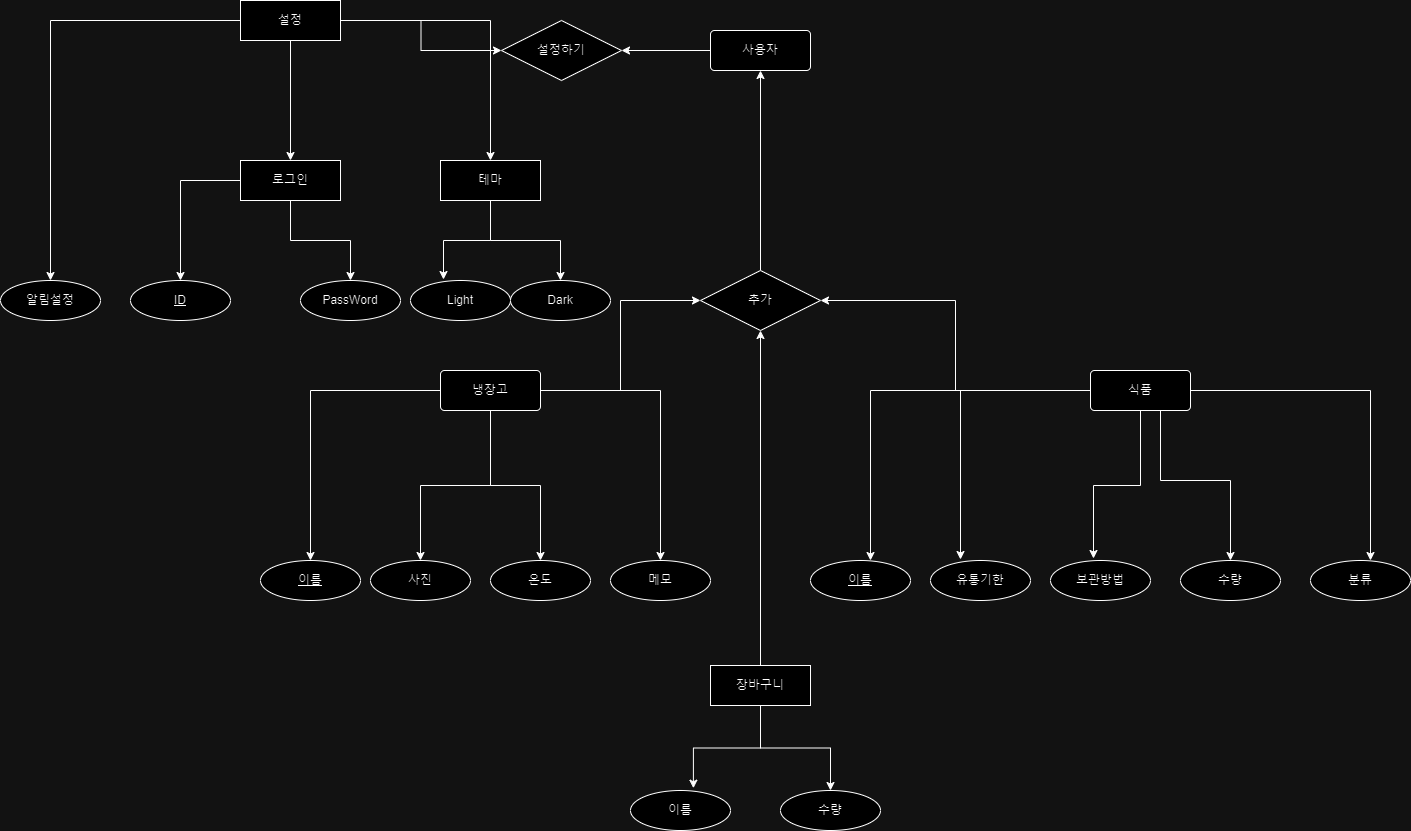

The diagram above was exported from draw.io. Its source (the exported page's mxGraphModel, read from the mxfile embedded in the PNG):
<mxGraphModel dx="2501" dy="1957" grid="1" gridSize="10" guides="1" tooltips="1" connect="1" arrows="1" fold="1" page="1" pageScale="1" pageWidth="827" pageHeight="1169" math="0" shadow="0">
  <root>
    <mxCell id="0" />
    <mxCell id="1" parent="0" />
    <mxCell id="hNFwm7pIzgrqQ1duKE-E-13" style="edgeStyle=orthogonalEdgeStyle;rounded=0;orthogonalLoop=1;jettySize=auto;html=1;entryX=0;entryY=0.5;entryDx=0;entryDy=0;" parent="1" source="hNFwm7pIzgrqQ1duKE-E-1" target="hNFwm7pIzgrqQ1duKE-E-3" edge="1">
      <mxGeometry relative="1" as="geometry" />
    </mxCell>
    <mxCell id="hNFwm7pIzgrqQ1duKE-E-21" style="edgeStyle=orthogonalEdgeStyle;rounded=0;orthogonalLoop=1;jettySize=auto;html=1;" parent="1" source="hNFwm7pIzgrqQ1duKE-E-1" target="hNFwm7pIzgrqQ1duKE-E-14" edge="1">
      <mxGeometry relative="1" as="geometry" />
    </mxCell>
    <mxCell id="hNFwm7pIzgrqQ1duKE-E-22" style="edgeStyle=orthogonalEdgeStyle;rounded=0;orthogonalLoop=1;jettySize=auto;html=1;entryX=0.5;entryY=0;entryDx=0;entryDy=0;" parent="1" source="hNFwm7pIzgrqQ1duKE-E-1" target="hNFwm7pIzgrqQ1duKE-E-18" edge="1">
      <mxGeometry relative="1" as="geometry" />
    </mxCell>
    <mxCell id="hNFwm7pIzgrqQ1duKE-E-1" value="냉장고" style="rounded=1;arcSize=10;whiteSpace=wrap;html=1;align=center;" parent="1" vertex="1">
      <mxGeometry x="130" y="270" width="100" height="40" as="geometry" />
    </mxCell>
    <mxCell id="hNFwm7pIzgrqQ1duKE-E-5" style="edgeStyle=orthogonalEdgeStyle;rounded=0;orthogonalLoop=1;jettySize=auto;html=1;entryX=1;entryY=0.5;entryDx=0;entryDy=0;" parent="1" source="hNFwm7pIzgrqQ1duKE-E-2" target="hNFwm7pIzgrqQ1duKE-E-35" edge="1">
      <mxGeometry relative="1" as="geometry">
        <mxPoint x="230" y="150" as="targetPoint" />
      </mxGeometry>
    </mxCell>
    <mxCell id="hNFwm7pIzgrqQ1duKE-E-2" value="사용자" style="rounded=1;arcSize=10;whiteSpace=wrap;html=1;align=center;" parent="1" vertex="1">
      <mxGeometry x="400" y="-70" width="100" height="40" as="geometry" />
    </mxCell>
    <mxCell id="hNFwm7pIzgrqQ1duKE-E-6" style="edgeStyle=orthogonalEdgeStyle;rounded=0;orthogonalLoop=1;jettySize=auto;html=1;entryX=0.5;entryY=1;entryDx=0;entryDy=0;" parent="1" source="hNFwm7pIzgrqQ1duKE-E-3" target="hNFwm7pIzgrqQ1duKE-E-2" edge="1">
      <mxGeometry relative="1" as="geometry" />
    </mxCell>
    <mxCell id="hNFwm7pIzgrqQ1duKE-E-3" value="추가" style="shape=rhombus;perimeter=rhombusPerimeter;whiteSpace=wrap;html=1;align=center;" parent="1" vertex="1">
      <mxGeometry x="390" y="170" width="120" height="60" as="geometry" />
    </mxCell>
    <mxCell id="hNFwm7pIzgrqQ1duKE-E-12" style="edgeStyle=orthogonalEdgeStyle;rounded=0;orthogonalLoop=1;jettySize=auto;html=1;entryX=1;entryY=0.5;entryDx=0;entryDy=0;" parent="1" source="hNFwm7pIzgrqQ1duKE-E-8" target="hNFwm7pIzgrqQ1duKE-E-3" edge="1">
      <mxGeometry relative="1" as="geometry" />
    </mxCell>
    <mxCell id="hNFwm7pIzgrqQ1duKE-E-8" value="식품" style="rounded=1;arcSize=10;whiteSpace=wrap;html=1;align=center;" parent="1" vertex="1">
      <mxGeometry x="780" y="270" width="100" height="40" as="geometry" />
    </mxCell>
    <mxCell id="hNFwm7pIzgrqQ1duKE-E-14" value="이름" style="ellipse;whiteSpace=wrap;html=1;align=center;fontStyle=4;" parent="1" vertex="1">
      <mxGeometry x="-50" y="460" width="100" height="40" as="geometry" />
    </mxCell>
    <mxCell id="hNFwm7pIzgrqQ1duKE-E-18" value="사진" style="ellipse;whiteSpace=wrap;html=1;align=center;" parent="1" vertex="1">
      <mxGeometry x="60" y="460" width="100" height="40" as="geometry" />
    </mxCell>
    <mxCell id="hNFwm7pIzgrqQ1duKE-E-19" value="온도" style="ellipse;whiteSpace=wrap;html=1;align=center;" parent="1" vertex="1">
      <mxGeometry x="180" y="460" width="100" height="40" as="geometry" />
    </mxCell>
    <mxCell id="hNFwm7pIzgrqQ1duKE-E-20" value="메모" style="ellipse;whiteSpace=wrap;html=1;align=center;" parent="1" vertex="1">
      <mxGeometry x="300" y="460" width="100" height="40" as="geometry" />
    </mxCell>
    <mxCell id="hNFwm7pIzgrqQ1duKE-E-23" style="edgeStyle=orthogonalEdgeStyle;rounded=0;orthogonalLoop=1;jettySize=auto;html=1;entryX=0.5;entryY=0;entryDx=0;entryDy=0;" parent="1" source="hNFwm7pIzgrqQ1duKE-E-1" target="hNFwm7pIzgrqQ1duKE-E-19" edge="1">
      <mxGeometry relative="1" as="geometry">
        <mxPoint x="250" y="440" as="targetPoint" />
      </mxGeometry>
    </mxCell>
    <mxCell id="hNFwm7pIzgrqQ1duKE-E-24" style="edgeStyle=orthogonalEdgeStyle;rounded=0;orthogonalLoop=1;jettySize=auto;html=1;entryX=0.5;entryY=0;entryDx=0;entryDy=0;" parent="1" source="hNFwm7pIzgrqQ1duKE-E-1" target="hNFwm7pIzgrqQ1duKE-E-20" edge="1">
      <mxGeometry relative="1" as="geometry" />
    </mxCell>
    <mxCell id="hNFwm7pIzgrqQ1duKE-E-25" value="이름" style="ellipse;whiteSpace=wrap;html=1;align=center;fontStyle=4;" parent="1" vertex="1">
      <mxGeometry x="500" y="460" width="100" height="40" as="geometry" />
    </mxCell>
    <mxCell id="hNFwm7pIzgrqQ1duKE-E-26" value="유통기한" style="ellipse;whiteSpace=wrap;html=1;align=center;" parent="1" vertex="1">
      <mxGeometry x="620" y="460" width="100" height="40" as="geometry" />
    </mxCell>
    <mxCell id="hNFwm7pIzgrqQ1duKE-E-27" value="보관방법" style="ellipse;whiteSpace=wrap;html=1;align=center;" parent="1" vertex="1">
      <mxGeometry x="740" y="460" width="100" height="40" as="geometry" />
    </mxCell>
    <mxCell id="hNFwm7pIzgrqQ1duKE-E-28" value="수량" style="ellipse;whiteSpace=wrap;html=1;align=center;" parent="1" vertex="1">
      <mxGeometry x="870" y="460" width="100" height="40" as="geometry" />
    </mxCell>
    <mxCell id="hNFwm7pIzgrqQ1duKE-E-29" value="분류" style="ellipse;whiteSpace=wrap;html=1;align=center;" parent="1" vertex="1">
      <mxGeometry x="1000" y="460" width="100" height="40" as="geometry" />
    </mxCell>
    <mxCell id="hNFwm7pIzgrqQ1duKE-E-30" style="edgeStyle=orthogonalEdgeStyle;rounded=0;orthogonalLoop=1;jettySize=auto;html=1;entryX=0.6;entryY=0;entryDx=0;entryDy=0;entryPerimeter=0;" parent="1" source="hNFwm7pIzgrqQ1duKE-E-8" target="hNFwm7pIzgrqQ1duKE-E-25" edge="1">
      <mxGeometry relative="1" as="geometry" />
    </mxCell>
    <mxCell id="hNFwm7pIzgrqQ1duKE-E-31" style="edgeStyle=orthogonalEdgeStyle;rounded=0;orthogonalLoop=1;jettySize=auto;html=1;entryX=0.3;entryY=-0.025;entryDx=0;entryDy=0;entryPerimeter=0;" parent="1" source="hNFwm7pIzgrqQ1duKE-E-8" target="hNFwm7pIzgrqQ1duKE-E-26" edge="1">
      <mxGeometry relative="1" as="geometry" />
    </mxCell>
    <mxCell id="hNFwm7pIzgrqQ1duKE-E-32" style="edgeStyle=orthogonalEdgeStyle;rounded=0;orthogonalLoop=1;jettySize=auto;html=1;entryX=0.43;entryY=-0.05;entryDx=0;entryDy=0;entryPerimeter=0;" parent="1" source="hNFwm7pIzgrqQ1duKE-E-8" target="hNFwm7pIzgrqQ1duKE-E-27" edge="1">
      <mxGeometry relative="1" as="geometry" />
    </mxCell>
    <mxCell id="hNFwm7pIzgrqQ1duKE-E-33" style="edgeStyle=orthogonalEdgeStyle;rounded=0;orthogonalLoop=1;jettySize=auto;html=1;" parent="1" target="hNFwm7pIzgrqQ1duKE-E-28" edge="1">
      <mxGeometry relative="1" as="geometry">
        <mxPoint x="850" y="310" as="sourcePoint" />
        <mxPoint x="920" y="460" as="targetPoint" />
        <Array as="points">
          <mxPoint x="850" y="380" />
          <mxPoint x="920" y="380" />
        </Array>
      </mxGeometry>
    </mxCell>
    <mxCell id="hNFwm7pIzgrqQ1duKE-E-34" style="edgeStyle=orthogonalEdgeStyle;rounded=0;orthogonalLoop=1;jettySize=auto;html=1;entryX=0.6;entryY=0;entryDx=0;entryDy=0;entryPerimeter=0;" parent="1" source="hNFwm7pIzgrqQ1duKE-E-8" target="hNFwm7pIzgrqQ1duKE-E-29" edge="1">
      <mxGeometry relative="1" as="geometry" />
    </mxCell>
    <mxCell id="hNFwm7pIzgrqQ1duKE-E-35" value="설정하기" style="shape=rhombus;perimeter=rhombusPerimeter;whiteSpace=wrap;html=1;align=center;" parent="1" vertex="1">
      <mxGeometry x="191" y="-80" width="120" height="60" as="geometry" />
    </mxCell>
    <mxCell id="hNFwm7pIzgrqQ1duKE-E-38" value="알림설정" style="ellipse;whiteSpace=wrap;html=1;align=center;" parent="1" vertex="1">
      <mxGeometry x="-310" y="180" width="100" height="40" as="geometry" />
    </mxCell>
    <mxCell id="hNFwm7pIzgrqQ1duKE-E-53" style="edgeStyle=orthogonalEdgeStyle;rounded=0;orthogonalLoop=1;jettySize=auto;html=1;" parent="1" source="hNFwm7pIzgrqQ1duKE-E-40" target="hNFwm7pIzgrqQ1duKE-E-48" edge="1">
      <mxGeometry relative="1" as="geometry" />
    </mxCell>
    <mxCell id="hNFwm7pIzgrqQ1duKE-E-57" style="edgeStyle=orthogonalEdgeStyle;rounded=0;orthogonalLoop=1;jettySize=auto;html=1;entryX=0.5;entryY=0;entryDx=0;entryDy=0;" parent="1" source="hNFwm7pIzgrqQ1duKE-E-40" target="hNFwm7pIzgrqQ1duKE-E-49" edge="1">
      <mxGeometry relative="1" as="geometry" />
    </mxCell>
    <mxCell id="hNFwm7pIzgrqQ1duKE-E-40" value="로그인" style="whiteSpace=wrap;html=1;align=center;" parent="1" vertex="1">
      <mxGeometry x="-70" y="60" width="100" height="40" as="geometry" />
    </mxCell>
    <mxCell id="hNFwm7pIzgrqQ1duKE-E-55" style="edgeStyle=orthogonalEdgeStyle;rounded=0;orthogonalLoop=1;jettySize=auto;html=1;entryX=0.5;entryY=0;entryDx=0;entryDy=0;" parent="1" source="hNFwm7pIzgrqQ1duKE-E-41" target="hNFwm7pIzgrqQ1duKE-E-51" edge="1">
      <mxGeometry relative="1" as="geometry" />
    </mxCell>
    <mxCell id="hNFwm7pIzgrqQ1duKE-E-41" value="테마" style="whiteSpace=wrap;html=1;align=center;" parent="1" vertex="1">
      <mxGeometry x="130" y="60" width="100" height="40" as="geometry" />
    </mxCell>
    <mxCell id="hNFwm7pIzgrqQ1duKE-E-43" style="edgeStyle=orthogonalEdgeStyle;rounded=0;orthogonalLoop=1;jettySize=auto;html=1;entryX=0;entryY=0.5;entryDx=0;entryDy=0;" parent="1" source="hNFwm7pIzgrqQ1duKE-E-42" target="hNFwm7pIzgrqQ1duKE-E-35" edge="1">
      <mxGeometry relative="1" as="geometry" />
    </mxCell>
    <mxCell id="hNFwm7pIzgrqQ1duKE-E-44" style="edgeStyle=orthogonalEdgeStyle;rounded=0;orthogonalLoop=1;jettySize=auto;html=1;entryX=0.5;entryY=0;entryDx=0;entryDy=0;" parent="1" source="hNFwm7pIzgrqQ1duKE-E-42" target="hNFwm7pIzgrqQ1duKE-E-38" edge="1">
      <mxGeometry relative="1" as="geometry" />
    </mxCell>
    <mxCell id="hNFwm7pIzgrqQ1duKE-E-45" style="edgeStyle=orthogonalEdgeStyle;rounded=0;orthogonalLoop=1;jettySize=auto;html=1;entryX=0.5;entryY=0;entryDx=0;entryDy=0;" parent="1" source="hNFwm7pIzgrqQ1duKE-E-42" target="hNFwm7pIzgrqQ1duKE-E-40" edge="1">
      <mxGeometry relative="1" as="geometry" />
    </mxCell>
    <mxCell id="hNFwm7pIzgrqQ1duKE-E-59" style="edgeStyle=orthogonalEdgeStyle;rounded=0;orthogonalLoop=1;jettySize=auto;html=1;" parent="1" source="hNFwm7pIzgrqQ1duKE-E-42" target="hNFwm7pIzgrqQ1duKE-E-41" edge="1">
      <mxGeometry relative="1" as="geometry" />
    </mxCell>
    <mxCell id="hNFwm7pIzgrqQ1duKE-E-42" value="설정" style="whiteSpace=wrap;html=1;align=center;" parent="1" vertex="1">
      <mxGeometry x="-70" y="-100" width="100" height="40" as="geometry" />
    </mxCell>
    <mxCell id="hNFwm7pIzgrqQ1duKE-E-48" value="PassWord" style="ellipse;whiteSpace=wrap;html=1;align=center;" parent="1" vertex="1">
      <mxGeometry x="-10" y="180" width="100" height="40" as="geometry" />
    </mxCell>
    <mxCell id="hNFwm7pIzgrqQ1duKE-E-49" value="ID" style="ellipse;whiteSpace=wrap;html=1;align=center;fontStyle=4;" parent="1" vertex="1">
      <mxGeometry x="-180" y="180" width="100" height="40" as="geometry" />
    </mxCell>
    <mxCell id="hNFwm7pIzgrqQ1duKE-E-50" value="Light" style="ellipse;whiteSpace=wrap;html=1;align=center;" parent="1" vertex="1">
      <mxGeometry x="100" y="180" width="100" height="40" as="geometry" />
    </mxCell>
    <mxCell id="hNFwm7pIzgrqQ1duKE-E-51" value="Dark" style="ellipse;whiteSpace=wrap;html=1;align=center;" parent="1" vertex="1">
      <mxGeometry x="200" y="180" width="100" height="40" as="geometry" />
    </mxCell>
    <mxCell id="hNFwm7pIzgrqQ1duKE-E-54" style="edgeStyle=orthogonalEdgeStyle;rounded=0;orthogonalLoop=1;jettySize=auto;html=1;entryX=0.33;entryY=-0.025;entryDx=0;entryDy=0;entryPerimeter=0;" parent="1" source="hNFwm7pIzgrqQ1duKE-E-41" target="hNFwm7pIzgrqQ1duKE-E-50" edge="1">
      <mxGeometry relative="1" as="geometry" />
    </mxCell>
    <mxCell id="hNFwm7pIzgrqQ1duKE-E-63" style="edgeStyle=orthogonalEdgeStyle;rounded=0;orthogonalLoop=1;jettySize=auto;html=1;entryX=0.5;entryY=1;entryDx=0;entryDy=0;" parent="1" source="hNFwm7pIzgrqQ1duKE-E-61" target="hNFwm7pIzgrqQ1duKE-E-3" edge="1">
      <mxGeometry relative="1" as="geometry">
        <mxPoint x="450" y="440" as="targetPoint" />
      </mxGeometry>
    </mxCell>
    <mxCell id="hNFwm7pIzgrqQ1duKE-E-67" style="edgeStyle=orthogonalEdgeStyle;rounded=0;orthogonalLoop=1;jettySize=auto;html=1;entryX=0.5;entryY=0;entryDx=0;entryDy=0;" parent="1" source="hNFwm7pIzgrqQ1duKE-E-61" target="hNFwm7pIzgrqQ1duKE-E-65" edge="1">
      <mxGeometry relative="1" as="geometry" />
    </mxCell>
    <mxCell id="hNFwm7pIzgrqQ1duKE-E-61" value="장바구니" style="whiteSpace=wrap;html=1;align=center;" parent="1" vertex="1">
      <mxGeometry x="400" y="565" width="100" height="40" as="geometry" />
    </mxCell>
    <mxCell id="hNFwm7pIzgrqQ1duKE-E-64" value="이름" style="ellipse;whiteSpace=wrap;html=1;align=center;" parent="1" vertex="1">
      <mxGeometry x="320" y="690" width="100" height="40" as="geometry" />
    </mxCell>
    <mxCell id="hNFwm7pIzgrqQ1duKE-E-65" value="수량" style="ellipse;whiteSpace=wrap;html=1;align=center;" parent="1" vertex="1">
      <mxGeometry x="470" y="690" width="100" height="40" as="geometry" />
    </mxCell>
    <mxCell id="hNFwm7pIzgrqQ1duKE-E-66" style="edgeStyle=orthogonalEdgeStyle;rounded=0;orthogonalLoop=1;jettySize=auto;html=1;entryX=0.629;entryY=-0.058;entryDx=0;entryDy=0;entryPerimeter=0;" parent="1" source="hNFwm7pIzgrqQ1duKE-E-61" target="hNFwm7pIzgrqQ1duKE-E-64" edge="1">
      <mxGeometry relative="1" as="geometry" />
    </mxCell>
  </root>
</mxGraphModel>